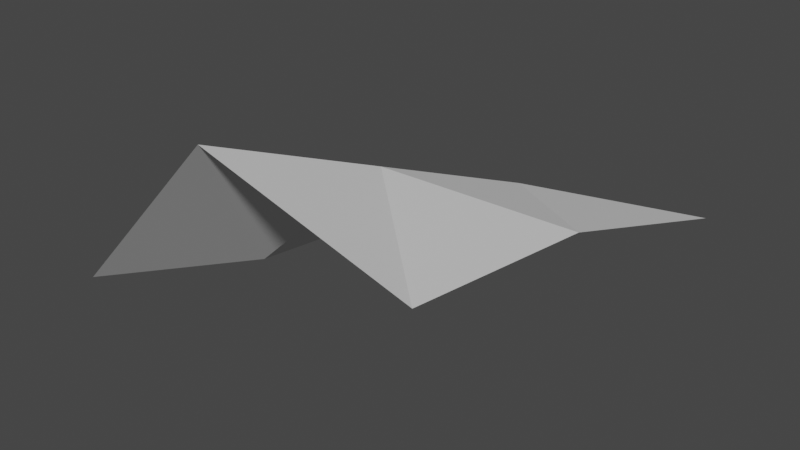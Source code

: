 # Source: mesh_export_script.blend  (saved by Blender 3.3.6; exported with 4.5.12 LTS)
import bpy
from mathutils import Matrix  # noqa: F401  (used for matrix-valued properties, if any)

bpy.ops.wm.read_factory_settings(use_empty=True)
scene = bpy.context.scene
scene.name = 'Scene'

# ---- collections
col_collection = bpy.data.collections.new('Collection'); scene.collection.children.link(col_collection)

# ---- world
world_world = bpy.data.worlds.new('World'); scene.world = world_world
world_world.use_nodes = True; world_world.node_tree.nodes.clear()
_N = world_world.node_tree.nodes; _L = world_world.node_tree.links
n0 = _N.new('ShaderNodeOutputWorld'); n0.name = 'World Output'; n0.location = (300, 300)
n1 = _N.new('ShaderNodeBackground'); n1.name = 'Background'; n1.location = (10, 300)
n1.inputs[0].default_value = (0.05088, 0.05088, 0.05088, 1.0)
_L.new(n1.outputs[0], n0.inputs[0])
n0.is_active_output = True
world_world.color = (0.05088, 0.05088, 0.05088)
world_world.use_sun_shadow = False
world_world.sun_shadow_jitter_overblur = 0.0

# ---- meshes
me_plane_001 = bpy.data.meshes.new('Plane.001')
me_plane_001.from_pydata([(-0.9281, -0.992, 0.7376), (0.9892, -1.03, 1.336), (-0.7741, 0.9584, 0.3687), (1.143, 0.9203, 0.9675), (-0.8152, -0.03585, 0.4672), (-0.1919, -0.9131, 1.57), (1.03, -0.03585, 1.238), (0.1136, 0.9231, 0.8381), (-0.03914, 0.005022, 1.204)], [], [(6, 8, 7), (8, 4, 2), (5, 0, 4), (1, 5, 8), (6, 7, 3), (8, 2, 7), (5, 4, 8), (1, 8, 6)])
_uv = me_plane_001.uv_layers.new(name='UVMap')
_uv.uv.foreach_set('vector', [1.0, 0.5, 0.5, 0.5, 0.5, 1.0, 0.5, 0.5, 0.0, 0.5, 0.0, 1.0, 0.5, 0.0, 0.0, 0.0, 0.0, 0.5, 1.0, 0.0, 0.5, 0.0, 0.5, 0.5, 1.0, 0.5, 0.5, 1.0, 1.0, 1.0, 0.5, 0.5, 0.0, 1.0, 0.5, 1.0, 0.5, 0.0, 0.0, 0.5, 0.5, 0.5, 1.0, 0.0, 0.5, 0.5, 1.0, 0.5])
me_plane_001.update()

# ---- objects
ob_plane = bpy.data.objects.new('Plane', me_plane_001)

# ---- transforms, parenting, visibility, modifiers, constraints
ob_plane.location = (0.0, 0.0, 0.0)

# ---- collection membership
col_collection.objects.link(ob_plane)

# ---- scene / render settings (as saved in the file)
scene.frame_start = 1; scene.frame_end = 250; scene.frame_set(1)
scene.render.engine = 'BLENDER_EEVEE_NEXT'
scene.cycles.sampling_pattern = 'TABULATED_SOBOL'
scene.cycles.use_light_tree = False
scene.view_settings.view_transform = 'Filmic'
bpy.context.view_layer.update()

# ---- added for rendering (the .blend has no active camera and no usable light): camera, sun
cam_auto = bpy.data.cameras.new('AutoCamera')
cam_auto.lens = 50.0
cam_auto.sensor_width = 36.0
cam_auto.clip_end = 1000.0
ob_auto_camera = bpy.data.objects.new('AutoCamera', cam_auto)
scene.collection.objects.link(ob_auto_camera)
ob_auto_camera.location = (2.98721, -3.49145, 3.27282)
ob_auto_camera.rotation_euler = (1.09748, -7.21219e-08, 0.694738)
scene.camera = ob_auto_camera
light_auto_sun = bpy.data.lights.new('AutoSun', 'SUN')
light_auto_sun.energy = 3.0
light_auto_sun.angle = 0.0523599
ob_auto_sun = bpy.data.objects.new('AutoSun', light_auto_sun)
scene.collection.objects.link(ob_auto_sun)
ob_auto_sun.rotation_euler = (0.872665, 0.174533, 0.523599)
bpy.context.view_layer.update()
